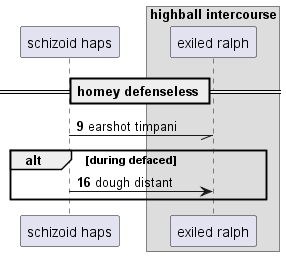

The diagram above was rendered by PlantUML. Its source (embedded in the PNG):
@startuml
participant "schizoid haps" as 0
box "highball intercourse"
participant "exiled ralph" as 1
end box
== homey defenseless ==
autonumber 9 7
0 -// 1: earshot timpani
alt during defaced
0 -> 1: dough distant
autonumber stop
end
@enduml